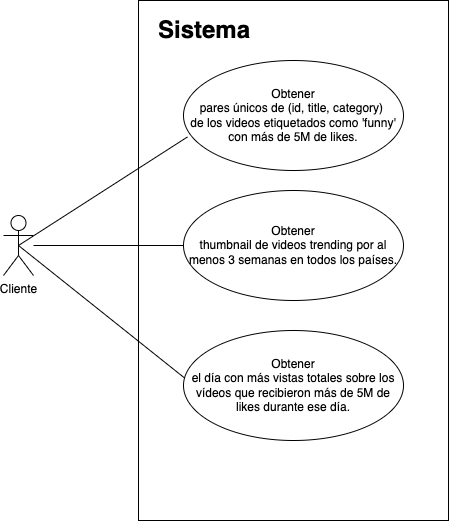

The diagram above was exported from draw.io. Its source (the exported page's mxGraphModel, read from the mxfile embedded in the PNG):
<mxGraphModel dx="1018" dy="601" grid="1" gridSize="10" guides="1" tooltips="1" connect="1" arrows="1" fold="1" page="1" pageScale="1" pageWidth="850" pageHeight="1100" math="0" shadow="0">
  <root>
    <mxCell id="0" />
    <mxCell id="1" parent="0" />
    <mxCell id="EPp6G6of8acKETOn1jJb-11" value="" style="rounded=0;whiteSpace=wrap;html=1;fontColor=none;fillColor=default;" vertex="1" parent="1">
      <mxGeometry x="275" y="40" width="310" height="520" as="geometry" />
    </mxCell>
    <mxCell id="EPp6G6of8acKETOn1jJb-7" value="" style="edgeStyle=orthogonalEdgeStyle;rounded=0;orthogonalLoop=1;jettySize=auto;html=1;fontColor=none;endArrow=none;endFill=0;" edge="1" parent="1" source="EPp6G6of8acKETOn1jJb-1" target="EPp6G6of8acKETOn1jJb-5">
      <mxGeometry relative="1" as="geometry" />
    </mxCell>
    <mxCell id="EPp6G6of8acKETOn1jJb-1" value="Cliente" style="shape=umlActor;verticalLabelPosition=bottom;verticalAlign=top;html=1;outlineConnect=0;" vertex="1" parent="1">
      <mxGeometry x="140" y="255" width="30" height="60" as="geometry" />
    </mxCell>
    <mxCell id="EPp6G6of8acKETOn1jJb-4" value="Obtener&lt;br&gt;pares únicos de (id, title, category) &lt;br&gt;de los videos etiquetados como 'funny' con más de 5M de likes." style="ellipse;whiteSpace=wrap;html=1;" vertex="1" parent="1">
      <mxGeometry x="320" y="100" width="220" height="110" as="geometry" />
    </mxCell>
    <mxCell id="EPp6G6of8acKETOn1jJb-5" value="Obtener&lt;br&gt;thumbnail de videos trending por al menos 3 semanas en todos los países." style="ellipse;whiteSpace=wrap;html=1;" vertex="1" parent="1">
      <mxGeometry x="320" y="230" width="220" height="110" as="geometry" />
    </mxCell>
    <mxCell id="EPp6G6of8acKETOn1jJb-6" value="" style="endArrow=none;html=1;rounded=0;fontColor=none;exitX=0.5;exitY=0.5;exitDx=0;exitDy=0;exitPerimeter=0;entryX=0.018;entryY=0.695;entryDx=0;entryDy=0;entryPerimeter=0;endFill=0;" edge="1" parent="1" source="EPp6G6of8acKETOn1jJb-1" target="EPp6G6of8acKETOn1jJb-4">
      <mxGeometry width="50" height="50" relative="1" as="geometry">
        <mxPoint x="400" y="310" as="sourcePoint" />
        <mxPoint x="450" y="260" as="targetPoint" />
      </mxGeometry>
    </mxCell>
    <mxCell id="EPp6G6of8acKETOn1jJb-8" value="Obtener&lt;br&gt;el día con más vistas totales sobre los vídeos que recibieron más de 5M de likes durante ese día." style="ellipse;whiteSpace=wrap;html=1;" vertex="1" parent="1">
      <mxGeometry x="320" y="370" width="220" height="110" as="geometry" />
    </mxCell>
    <mxCell id="EPp6G6of8acKETOn1jJb-10" value="" style="endArrow=none;html=1;rounded=0;fontColor=none;exitX=0.5;exitY=0.5;exitDx=0;exitDy=0;exitPerimeter=0;entryX=0.005;entryY=0.432;entryDx=0;entryDy=0;entryPerimeter=0;" edge="1" parent="1" source="EPp6G6of8acKETOn1jJb-1" target="EPp6G6of8acKETOn1jJb-8">
      <mxGeometry width="50" height="50" relative="1" as="geometry">
        <mxPoint x="400" y="310" as="sourcePoint" />
        <mxPoint x="450" y="260" as="targetPoint" />
      </mxGeometry>
    </mxCell>
    <mxCell id="EPp6G6of8acKETOn1jJb-13" value="&lt;h1&gt;Sistema&lt;/h1&gt;" style="text;html=1;strokeColor=none;fillColor=none;spacing=5;spacingTop=-20;whiteSpace=wrap;overflow=hidden;rounded=0;fontColor=none;" vertex="1" parent="1">
      <mxGeometry x="290" y="50" width="190" height="120" as="geometry" />
    </mxCell>
  </root>
</mxGraphModel>